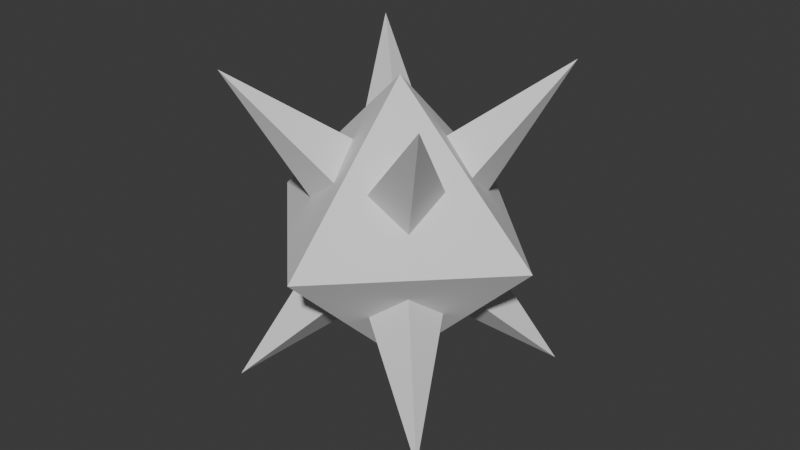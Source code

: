 # Source: spikeball.blend  (saved by Blender 4.2.66; exported with 4.5.12 LTS)
import bpy
from mathutils import Matrix  # noqa: F401  (used for matrix-valued properties, if any)

bpy.ops.wm.read_factory_settings(use_empty=True)
scene = bpy.context.scene
scene.name = 'Scene'

# ---- world
world_world = bpy.data.worlds.new('World'); scene.world = world_world
world_world.use_nodes = True; world_world.node_tree.nodes.clear()
_N = world_world.node_tree.nodes; _L = world_world.node_tree.links
n0 = _N.new('ShaderNodeOutputWorld'); n0.name = 'World Output'; n0.location = (300, 300)
n1 = _N.new('ShaderNodeBackground'); n1.name = 'Background'; n1.location = (10, 300)
n1.inputs[0].default_value = (0.05088, 0.05088, 0.05088, 1.0)
_L.new(n1.outputs[0], n0.inputs[0])
n0.is_active_output = True
world_world.color = (0.05088, 0.05088, 0.05088)
world_world.sun_shadow_jitter_overblur = 0.0

# ---- meshes
me_cone = bpy.data.meshes.new('Cone')
me_cone.from_pydata([(0.0, 0.0, -1.0), (0.0, 1.0, 0.0), (1.0, 0.0, 0.0), (0.0, -1.0, 0.0), (-1.0, 0.0, 0.0), (0.0, 0.0, 1.0)], [], [(0, 1, 2), (1, 5, 2), (0, 2, 3), (2, 5, 3), (0, 3, 4), (3, 5, 4), (0, 4, 1), (4, 5, 1)])
_uv = me_cone.uv_layers.new(name='UVMap')
_uv.uv.foreach_set('vector', [0.75, 0.25, 0.75, 0.49, 0.99, 0.25, 0.25, 0.49, 0.25, 0.25, 0.49, 0.25, 0.75, 0.25, 0.99, 0.25, 0.75, 0.01, 0.49, 0.25, 0.25, 0.25, 0.25, 0.01, 0.75, 0.25, 0.75, 0.01, 0.51, 0.25, 0.25, 0.01, 0.25, 0.25, 0.01, 0.25, 0.75, 0.25, 0.51, 0.25, 0.75, 0.49, 0.01, 0.25, 0.25, 0.25, 0.25, 0.49])
me_cone.update()
me_cone_001 = bpy.data.meshes.new('Cone.001')
me_cone_001.from_pydata([(0.0, 0.0, 0.0), (0.0, 0.25, 0.0), (0.25, 0.0, 0.0), (0.0, -0.25, 0.0), (-0.25, 0.0, 0.0), (0.0, 0.0, 1.0)], [], [(0, 1, 2), (1, 5, 2), (0, 2, 3), (2, 5, 3), (0, 3, 4), (3, 5, 4), (0, 4, 1), (4, 5, 1)])
_uv = me_cone_001.uv_layers.new(name='UVMap')
_uv.uv.foreach_set('vector', [0.75, 0.25, 0.75, 0.49, 0.99, 0.25, 0.25, 0.49, 0.25, 0.25, 0.49, 0.25, 0.75, 0.25, 0.99, 0.25, 0.75, 0.01, 0.49, 0.25, 0.25, 0.25, 0.25, 0.01, 0.75, 0.25, 0.75, 0.01, 0.51, 0.25, 0.25, 0.01, 0.25, 0.25, 0.01, 0.25, 0.75, 0.25, 0.51, 0.25, 0.75, 0.49, 0.01, 0.25, 0.25, 0.25, 0.25, 0.49])
me_cone_001.update()
me_cone_002 = bpy.data.meshes.new('Cone.002')
me_cone_002.from_pydata([(0.0, 0.0, 0.0), (0.0, 0.25, 0.0), (0.25, 0.0, 0.0), (0.0, -0.25, 0.0), (-0.25, 0.0, 0.0), (0.0, 0.0, 1.0)], [], [(0, 1, 2), (1, 5, 2), (0, 2, 3), (2, 5, 3), (0, 3, 4), (3, 5, 4), (0, 4, 1), (4, 5, 1)])
_uv = me_cone_002.uv_layers.new(name='UVMap')
_uv.uv.foreach_set('vector', [0.75, 0.25, 0.75, 0.49, 0.99, 0.25, 0.25, 0.49, 0.25, 0.25, 0.49, 0.25, 0.75, 0.25, 0.99, 0.25, 0.75, 0.01, 0.49, 0.25, 0.25, 0.25, 0.25, 0.01, 0.75, 0.25, 0.75, 0.01, 0.51, 0.25, 0.25, 0.01, 0.25, 0.25, 0.01, 0.25, 0.75, 0.25, 0.51, 0.25, 0.75, 0.49, 0.01, 0.25, 0.25, 0.25, 0.25, 0.49])
me_cone_002.update()
me_cone_003 = bpy.data.meshes.new('Cone.003')
me_cone_003.from_pydata([(0.0, 0.0, 0.0), (0.0, 0.25, 0.0), (0.25, 0.0, 0.0), (0.0, -0.25, 0.0), (-0.25, 0.0, 0.0), (0.0, 0.0, 1.0)], [], [(0, 1, 2), (1, 5, 2), (0, 2, 3), (2, 5, 3), (0, 3, 4), (3, 5, 4), (0, 4, 1), (4, 5, 1)])
_uv = me_cone_003.uv_layers.new(name='UVMap')
_uv.uv.foreach_set('vector', [0.75, 0.25, 0.75, 0.49, 0.99, 0.25, 0.25, 0.49, 0.25, 0.25, 0.49, 0.25, 0.75, 0.25, 0.99, 0.25, 0.75, 0.01, 0.49, 0.25, 0.25, 0.25, 0.25, 0.01, 0.75, 0.25, 0.75, 0.01, 0.51, 0.25, 0.25, 0.01, 0.25, 0.25, 0.01, 0.25, 0.75, 0.25, 0.51, 0.25, 0.75, 0.49, 0.01, 0.25, 0.25, 0.25, 0.25, 0.49])
me_cone_003.update()
me_cone_005 = bpy.data.meshes.new('Cone.005')
me_cone_005.from_pydata([(0.0, 0.0, 0.0), (0.0, 0.25, 0.0), (0.25, 0.0, 0.0), (0.0, -0.25, 0.0), (-0.25, 0.0, 0.0), (0.0, 0.0, 1.0)], [], [(0, 1, 2), (1, 5, 2), (0, 2, 3), (2, 5, 3), (0, 3, 4), (3, 5, 4), (0, 4, 1), (4, 5, 1)])
_uv = me_cone_005.uv_layers.new(name='UVMap')
_uv.uv.foreach_set('vector', [0.75, 0.25, 0.75, 0.49, 0.99, 0.25, 0.25, 0.49, 0.25, 0.25, 0.49, 0.25, 0.75, 0.25, 0.99, 0.25, 0.75, 0.01, 0.49, 0.25, 0.25, 0.25, 0.25, 0.01, 0.75, 0.25, 0.75, 0.01, 0.51, 0.25, 0.25, 0.01, 0.25, 0.25, 0.01, 0.25, 0.75, 0.25, 0.51, 0.25, 0.75, 0.49, 0.01, 0.25, 0.25, 0.25, 0.25, 0.49])
me_cone_005.update()
me_cone_006 = bpy.data.meshes.new('Cone.006')
me_cone_006.from_pydata([(0.0, 0.0, 0.0), (0.0, 0.25, 0.0), (0.25, 0.0, 0.0), (0.0, -0.25, 0.0), (-0.25, 0.0, 0.0), (0.0, 0.0, 1.0)], [], [(0, 1, 2), (1, 5, 2), (0, 2, 3), (2, 5, 3), (0, 3, 4), (3, 5, 4), (0, 4, 1), (4, 5, 1)])
_uv = me_cone_006.uv_layers.new(name='UVMap')
_uv.uv.foreach_set('vector', [0.75, 0.25, 0.75, 0.49, 0.99, 0.25, 0.25, 0.49, 0.25, 0.25, 0.49, 0.25, 0.75, 0.25, 0.99, 0.25, 0.75, 0.01, 0.49, 0.25, 0.25, 0.25, 0.25, 0.01, 0.75, 0.25, 0.75, 0.01, 0.51, 0.25, 0.25, 0.01, 0.25, 0.25, 0.01, 0.25, 0.75, 0.25, 0.51, 0.25, 0.75, 0.49, 0.01, 0.25, 0.25, 0.25, 0.25, 0.49])
me_cone_006.update()
me_cone_007 = bpy.data.meshes.new('Cone.007')
me_cone_007.from_pydata([(0.0, 0.0, 0.0), (0.0, 0.25, 0.0), (0.25, 0.0, 0.0), (0.0, -0.25, 0.0), (-0.25, 0.0, 0.0), (0.0, 0.0, 1.0)], [], [(0, 1, 2), (1, 5, 2), (0, 2, 3), (2, 5, 3), (0, 3, 4), (3, 5, 4), (0, 4, 1), (4, 5, 1)])
_uv = me_cone_007.uv_layers.new(name='UVMap')
_uv.uv.foreach_set('vector', [0.75, 0.25, 0.75, 0.49, 0.99, 0.25, 0.25, 0.49, 0.25, 0.25, 0.49, 0.25, 0.75, 0.25, 0.99, 0.25, 0.75, 0.01, 0.49, 0.25, 0.25, 0.25, 0.25, 0.01, 0.75, 0.25, 0.75, 0.01, 0.51, 0.25, 0.25, 0.01, 0.25, 0.25, 0.01, 0.25, 0.75, 0.25, 0.51, 0.25, 0.75, 0.49, 0.01, 0.25, 0.25, 0.25, 0.25, 0.49])
me_cone_007.update()
me_cone_008 = bpy.data.meshes.new('Cone.008')
me_cone_008.from_pydata([(0.0, 0.0, 0.0), (0.0, 0.25, 0.0), (0.25, 0.0, 0.0), (0.0, -0.25, 0.0), (-0.25, 0.0, 0.0), (0.0, 0.0, 1.0)], [], [(0, 1, 2), (1, 5, 2), (0, 2, 3), (2, 5, 3), (0, 3, 4), (3, 5, 4), (0, 4, 1), (4, 5, 1)])
_uv = me_cone_008.uv_layers.new(name='UVMap')
_uv.uv.foreach_set('vector', [0.75, 0.25, 0.75, 0.49, 0.99, 0.25, 0.25, 0.49, 0.25, 0.25, 0.49, 0.25, 0.75, 0.25, 0.99, 0.25, 0.75, 0.01, 0.49, 0.25, 0.25, 0.25, 0.25, 0.01, 0.75, 0.25, 0.75, 0.01, 0.51, 0.25, 0.25, 0.01, 0.25, 0.25, 0.01, 0.25, 0.75, 0.25, 0.51, 0.25, 0.75, 0.49, 0.01, 0.25, 0.25, 0.25, 0.25, 0.49])
me_cone_008.update()
me_cone_009 = bpy.data.meshes.new('Cone.009')
me_cone_009.from_pydata([(0.0, 0.0, 0.0), (0.0, 0.25, 0.0), (0.25, 0.0, 0.0), (0.0, -0.25, 0.0), (-0.25, 0.0, 0.0), (0.0, 0.0, 1.0)], [], [(0, 1, 2), (1, 5, 2), (0, 2, 3), (2, 5, 3), (0, 3, 4), (3, 5, 4), (0, 4, 1), (4, 5, 1)])
_uv = me_cone_009.uv_layers.new(name='UVMap')
_uv.uv.foreach_set('vector', [0.75, 0.25, 0.75, 0.49, 0.99, 0.25, 0.25, 0.49, 0.25, 0.25, 0.49, 0.25, 0.75, 0.25, 0.99, 0.25, 0.75, 0.01, 0.49, 0.25, 0.25, 0.25, 0.25, 0.01, 0.75, 0.25, 0.75, 0.01, 0.51, 0.25, 0.25, 0.01, 0.25, 0.25, 0.01, 0.25, 0.75, 0.25, 0.51, 0.25, 0.75, 0.49, 0.01, 0.25, 0.25, 0.25, 0.25, 0.49])
me_cone_009.update()

# ---- objects
ob_cone = bpy.data.objects.new('Cone', me_cone)
ob_cone_001 = bpy.data.objects.new('Cone.001', me_cone_001)
ob_cone_002 = bpy.data.objects.new('Cone.002', me_cone_002)
ob_cone_003 = bpy.data.objects.new('Cone.003', me_cone_003)
ob_cone_004 = bpy.data.objects.new('Cone.004', me_cone_005)
ob_cone_005 = bpy.data.objects.new('Cone.005', me_cone_006)
ob_cone_006 = bpy.data.objects.new('Cone.006', me_cone_007)
ob_cone_007 = bpy.data.objects.new('Cone.007', me_cone_008)
ob_cone_008 = bpy.data.objects.new('Cone.008', me_cone_009)

# ---- transforms, parenting, visibility, modifiers, constraints
ob_cone.location = (0.0, 0.0, 0.0)
ob_cone_001.location = (0.0, 0.0, 0.0)
ob_cone_001.rotation_euler = (0.7854, 1.57e-16, 0.7854)
ob_cone_001.scale = (1.5, 1.5, 1.5)
ob_cone_002.location = (0.0, 0.0, 0.0)
ob_cone_002.rotation_euler = (0.7854, 1.57e-16, 2.356)
ob_cone_002.scale = (1.5, 1.5, 1.5)
ob_cone_003.location = (0.0, 0.0, 0.0)
ob_cone_003.rotation_euler = (0.7854, 1.57e-16, -2.356)
ob_cone_003.scale = (1.5, 1.5, 1.5)
ob_cone_004.location = (0.0, 0.0, 0.0)
ob_cone_004.rotation_euler = (0.7854, 1.57e-16, -0.7854)
ob_cone_004.scale = (1.5, 1.5, 1.5)
ob_cone_005.location = (0.0, 0.0, 0.0)
ob_cone_005.rotation_euler = (-2.356, 2.968e-07, -2.356)
ob_cone_005.scale = (1.5, 1.5, 1.5)
ob_cone_006.location = (0.0, 0.0, 0.0)
ob_cone_006.rotation_euler = (-2.356, 8.324e-08, -0.7854)
ob_cone_006.scale = (1.5, 1.5, 1.5)
ob_cone_007.location = (0.0, 0.0, 0.0)
ob_cone_007.rotation_euler = (3.927, -2.968e-07, 0.7854)
ob_cone_007.scale = (1.5, 1.5, 1.5)
ob_cone_008.location = (0.0, 0.0, 0.0)
ob_cone_008.rotation_euler = (3.927, -8.324e-08, 2.356)
ob_cone_008.scale = (1.5, 1.5, 1.5)

# ---- collection membership
scene.collection.objects.link(ob_cone)
scene.collection.objects.link(ob_cone_001)
scene.collection.objects.link(ob_cone_002)
scene.collection.objects.link(ob_cone_003)
scene.collection.objects.link(ob_cone_004)
scene.collection.objects.link(ob_cone_005)
scene.collection.objects.link(ob_cone_006)
scene.collection.objects.link(ob_cone_007)
scene.collection.objects.link(ob_cone_008)

# ---- scene / render settings (as saved in the file)
scene.frame_start = 1; scene.frame_end = 250; scene.frame_set(1)
scene.render.engine = 'BLENDER_EEVEE_NEXT'
bpy.context.view_layer.update()

# ---- added for rendering (the .blend has no active camera and no usable light): camera, sun
cam_auto = bpy.data.cameras.new('AutoCamera')
cam_auto.lens = 50.0
cam_auto.sensor_width = 36.0
cam_auto.clip_end = 1000.0
ob_auto_camera = bpy.data.objects.new('AutoCamera', cam_auto)
scene.collection.objects.link(ob_auto_camera)
ob_auto_camera.location = (3.99055, -4.78866, 3.19244)
ob_auto_camera.rotation_euler = (1.09748, -7.21219e-08, 0.694738)
scene.camera = ob_auto_camera
light_auto_sun = bpy.data.lights.new('AutoSun', 'SUN')
light_auto_sun.energy = 3.0
light_auto_sun.angle = 0.0523599
ob_auto_sun = bpy.data.objects.new('AutoSun', light_auto_sun)
scene.collection.objects.link(ob_auto_sun)
ob_auto_sun.rotation_euler = (0.872665, 0.174533, 0.523599)
bpy.context.view_layer.update()
